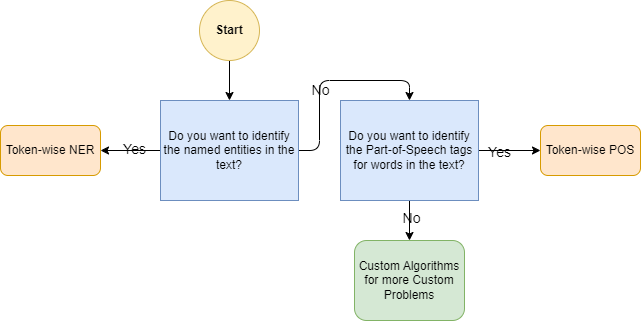

The diagram above was exported from draw.io. Its source (the exported page's mxGraphModel, read from the mxfile embedded in the PNG):
<mxGraphModel dx="1050" dy="1583" grid="1" gridSize="10" guides="1" tooltips="1" connect="1" arrows="1" fold="1" page="1" pageScale="1" pageWidth="850" pageHeight="1100" math="0" shadow="0">
  <root>
    <mxCell id="0" />
    <mxCell id="1" parent="0" />
    <mxCell id="RPtGuJvuHnu5HQWr0wOd-1" style="edgeStyle=orthogonalEdgeStyle;rounded=1;orthogonalLoop=1;jettySize=auto;html=1;entryX=0.5;entryY=0;entryDx=0;entryDy=0;" parent="1" source="RPtGuJvuHnu5HQWr0wOd-2" target="RPtGuJvuHnu5HQWr0wOd-7" edge="1">
      <mxGeometry relative="1" as="geometry" />
    </mxCell>
    <mxCell id="RPtGuJvuHnu5HQWr0wOd-2" value="Start" style="ellipse;whiteSpace=wrap;html=1;aspect=fixed;labelBackgroundColor=none;rounded=1;fillColor=#fff2cc;strokeColor=#d6b656;fontStyle=1" parent="1" vertex="1">
      <mxGeometry x="379" y="-120" width="60" height="60" as="geometry" />
    </mxCell>
    <mxCell id="RPtGuJvuHnu5HQWr0wOd-3" style="edgeStyle=orthogonalEdgeStyle;rounded=1;orthogonalLoop=1;jettySize=auto;html=1;entryX=0.5;entryY=0;entryDx=0;entryDy=0;" parent="1" source="RPtGuJvuHnu5HQWr0wOd-7" target="RPtGuJvuHnu5HQWr0wOd-13" edge="1">
      <mxGeometry relative="1" as="geometry" />
    </mxCell>
    <mxCell id="RPtGuJvuHnu5HQWr0wOd-4" value="No" style="edgeLabel;html=1;align=center;verticalAlign=middle;resizable=0;points=[];fontSize=14;labelBackgroundColor=none;" parent="RPtGuJvuHnu5HQWr0wOd-3" connectable="0" vertex="1">
      <mxGeometry x="-0.1837" relative="1" as="geometry">
        <mxPoint as="offset" />
      </mxGeometry>
    </mxCell>
    <mxCell id="RPtGuJvuHnu5HQWr0wOd-5" style="edgeStyle=orthogonalEdgeStyle;rounded=1;orthogonalLoop=1;jettySize=auto;html=1;entryX=1;entryY=0.5;entryDx=0;entryDy=0;" parent="1" source="RPtGuJvuHnu5HQWr0wOd-7" target="RPtGuJvuHnu5HQWr0wOd-8" edge="1">
      <mxGeometry relative="1" as="geometry" />
    </mxCell>
    <mxCell id="RPtGuJvuHnu5HQWr0wOd-6" value="Yes" style="edgeLabel;html=1;align=center;verticalAlign=middle;resizable=0;points=[];fontSize=14;labelBackgroundColor=none;" parent="RPtGuJvuHnu5HQWr0wOd-5" connectable="0" vertex="1">
      <mxGeometry x="-0.0947" y="-2" relative="1" as="geometry">
        <mxPoint as="offset" />
      </mxGeometry>
    </mxCell>
    <mxCell id="RPtGuJvuHnu5HQWr0wOd-7" value="Do you want to identify the named entities in the text?" style="rounded=0;whiteSpace=wrap;html=1;fontSize=12;labelBackgroundColor=none;labelBorderColor=none;fillColor=#dae8fc;strokeColor=#6c8ebf;" parent="1" vertex="1">
      <mxGeometry x="340" y="-20" width="138" height="100" as="geometry" />
    </mxCell>
    <UserObject label="Token-wise NER" linkTarget="_blank" id="RPtGuJvuHnu5HQWr0wOd-8">
      <mxCell style="rounded=1;whiteSpace=wrap;html=1;fontSize=12;labelBackgroundColor=none;labelBorderColor=none;fillColor=#ffe6cc;strokeColor=#d79b00;align=center;" parent="1" vertex="1">
        <mxGeometry x="180" y="5" width="100" height="50" as="geometry" />
      </mxCell>
    </UserObject>
    <mxCell id="RPtGuJvuHnu5HQWr0wOd-9" style="edgeStyle=orthogonalEdgeStyle;rounded=1;orthogonalLoop=1;jettySize=auto;html=1;entryX=0;entryY=0.5;entryDx=0;entryDy=0;" parent="1" source="RPtGuJvuHnu5HQWr0wOd-13" target="RPtGuJvuHnu5HQWr0wOd-14" edge="1">
      <mxGeometry relative="1" as="geometry" />
    </mxCell>
    <mxCell id="RPtGuJvuHnu5HQWr0wOd-10" value="Yes" style="edgeLabel;html=1;align=center;verticalAlign=middle;resizable=0;points=[];fontSize=14;labelBackgroundColor=none;" parent="RPtGuJvuHnu5HQWr0wOd-9" connectable="0" vertex="1">
      <mxGeometry x="-0.3663" y="-1" relative="1" as="geometry">
        <mxPoint as="offset" />
      </mxGeometry>
    </mxCell>
    <mxCell id="RPtGuJvuHnu5HQWr0wOd-11" style="edgeStyle=orthogonalEdgeStyle;rounded=1;orthogonalLoop=1;jettySize=auto;html=1;entryX=0.5;entryY=0;entryDx=0;entryDy=0;" parent="1" source="RPtGuJvuHnu5HQWr0wOd-13" target="RPtGuJvuHnu5HQWr0wOd-27" edge="1">
      <mxGeometry relative="1" as="geometry">
        <mxPoint x="402" y="320" as="targetPoint" />
      </mxGeometry>
    </mxCell>
    <mxCell id="RPtGuJvuHnu5HQWr0wOd-12" value="No" style="edgeLabel;html=1;align=center;verticalAlign=middle;resizable=0;points=[];fontSize=14;labelBackgroundColor=none;" parent="RPtGuJvuHnu5HQWr0wOd-11" connectable="0" vertex="1">
      <mxGeometry x="-0.1317" y="1" relative="1" as="geometry">
        <mxPoint as="offset" />
      </mxGeometry>
    </mxCell>
    <mxCell id="RPtGuJvuHnu5HQWr0wOd-13" value="Do you want to identify the Part-of-Speech tags for words in the text?" style="rounded=0;whiteSpace=wrap;html=1;fontSize=12;labelBackgroundColor=none;labelBorderColor=none;fillColor=#dae8fc;strokeColor=#6c8ebf;" parent="1" vertex="1">
      <mxGeometry x="520" y="-20" width="138" height="100" as="geometry" />
    </mxCell>
    <UserObject label="Token-wise POS" linkTarget="_blank" id="RPtGuJvuHnu5HQWr0wOd-14">
      <mxCell style="rounded=1;whiteSpace=wrap;html=1;fontSize=12;labelBackgroundColor=none;labelBorderColor=none;fillColor=#ffe6cc;strokeColor=#d79b00;align=center;" parent="1" vertex="1">
        <mxGeometry x="720" y="5" width="100" height="50" as="geometry" />
      </mxCell>
    </UserObject>
    <mxCell id="RPtGuJvuHnu5HQWr0wOd-27" value="Custom Algorithms for more Custom Problems" style="rounded=1;whiteSpace=wrap;html=1;fontSize=12;labelBackgroundColor=none;labelBorderColor=none;verticalAlign=middle;fillColor=#d5e8d4;strokeColor=#82b366;" parent="1" vertex="1">
      <mxGeometry x="534" y="120" width="110" height="80" as="geometry" />
    </mxCell>
  </root>
</mxGraphModel>